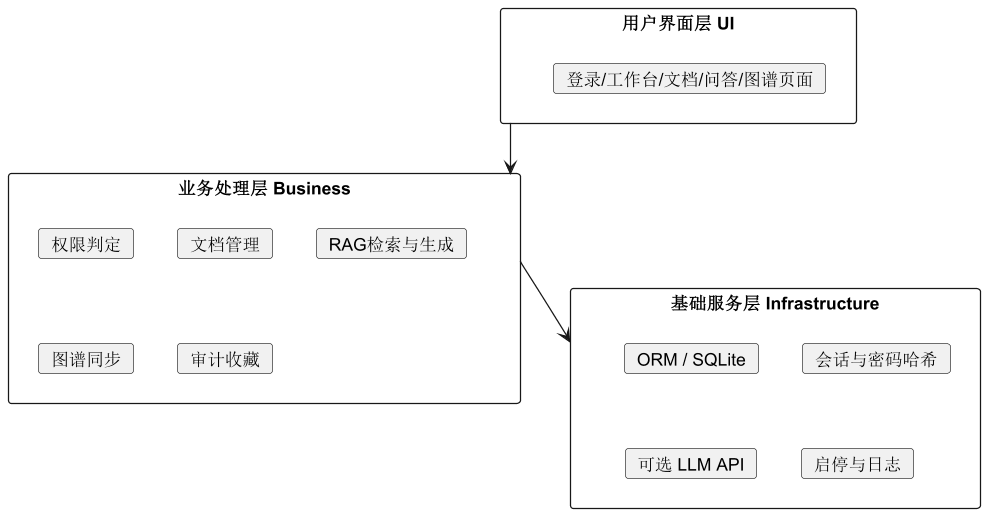

The diagram above was rendered by PlantUML. Its source (embedded in the PNG):
@startuml 10-三层架构
skinparam defaultFontName "Noto Sans SC"
skinparam monospacedFontName "Noto Sans SC"
skinparam dpi 120
skinparam shadowing false
skinparam wrapWidth 260
skinparam maxMessageSize 220
skinparam titleFontSize 18
skinparam LegendFontSize 13
skinparam ClassFontSize 13
skinparam ClassAttributeFontSize 12
skinparam NoteFontSize 13
rectangle "用户界面层 UI" {
  card "登录/工作台/文档/问答/图谱页面"
}

rectangle "业务处理层 Business" {
  card "权限判定"
  card "文档管理"
  card "RAG检索与生成"
  card "图谱同步"
  card "审计收藏"
}

rectangle "基础服务层 Infrastructure" {
  card "ORM / SQLite"
  card "会话与密码哈希"
  card "可选 LLM API"
  card "启停与日志"
}

"用户界面层 UI" --> "业务处理层 Business"
"业务处理层 Business" --> "基础服务层 Infrastructure"
@enduml